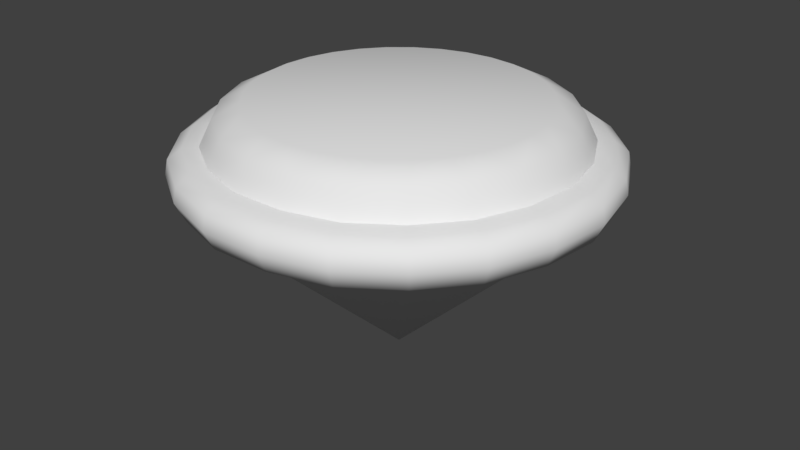 # Source: TopLOD2.blend  (saved by Blender 2.78.0; exported with 4.5.12 LTS)
import bpy
from mathutils import Matrix  # noqa: F401  (used for matrix-valued properties, if any)

bpy.ops.wm.read_factory_settings(use_empty=True)
scene = bpy.context.scene
scene.name = 'Scene'

# ---- collections
col_collection_1 = bpy.data.collections.new('Collection 1'); scene.collection.children.link(col_collection_1)

# ---- node groups
ng_auto_smooth = bpy.data.node_groups.new('Auto Smooth', 'GeometryNodeTree')
_s = ng_auto_smooth.interface.new_socket(name='Geometry', in_out='OUTPUT', socket_type='NodeSocketGeometry')
_s = ng_auto_smooth.interface.new_socket(name='Geometry', in_out='INPUT', socket_type='NodeSocketGeometry')
_s = ng_auto_smooth.interface.new_socket(name='Angle', in_out='INPUT', socket_type='NodeSocketFloat')
_s.subtype = 'ANGLE'
_s.min_value = 0.0
_s.max_value = 3.142
ng_auto_smooth.is_modifier = True
_N = ng_auto_smooth.nodes; _L = ng_auto_smooth.links
n0 = _N.new('NodeGroupOutput'); n0.name = 'Group Output'; n0.location = (480, -100)
n1 = _N.new('NodeGroupInput'); n1.name = 'Group Input'; n1.location = (-420, -300)
n2 = _N.new('NodeGroupInput'); n2.name = 'Group Input.001'; n2.location = (-60, -100)
n3 = _N.new('GeometryNodeSetShadeSmooth'); n3.name = 'Set Shade Smooth'; n3.location = (120, -100)
n3.domain = 'EDGE'
n4 = _N.new('GeometryNodeSetShadeSmooth'); n4.name = 'Set Shade Smooth.001'; n4.location = (300, -100)
n5 = _N.new('GeometryNodeInputMeshEdgeAngle'); n5.name = 'Edge Angle'; n5.location = (-420, -220)
n6 = _N.new('GeometryNodeInputEdgeSmooth'); n6.name = 'Is Edge Smooth'; n6.location = (-60, -160)
n7 = _N.new('GeometryNodeInputShadeSmooth'); n7.name = 'Is Face Smooth'; n7.location = (-240, -340)
n8 = _N.new('FunctionNodeBooleanMath'); n8.name = 'Boolean Math'; n8.location = (-60, -220)
n9 = _N.new('FunctionNodeCompare'); n9.name = 'Compare'; n9.location = (-240, -180)
n9.operation = 'LESS_EQUAL'
_L.new(n5.outputs[0], n9.inputs[0])
_L.new(n4.outputs[0], n0.inputs[0])
_L.new(n1.outputs[1], n9.inputs[1])
_L.new(n9.outputs[0], n8.inputs[0])
_L.new(n7.outputs[0], n8.inputs[1])
_L.new(n2.outputs[0], n3.inputs[0])
_L.new(n6.outputs[0], n3.inputs[1])
_L.new(n3.outputs[0], n4.inputs[0])
_L.new(n8.outputs[0], n3.inputs[2])
n0.is_active_output = True

# ---- world
world_world = bpy.data.worlds.new('World'); scene.world = world_world
world_world.color = (0.05088, 0.05088, 0.05088)
world_world.use_sun_shadow = False
world_world.sun_shadow_jitter_overblur = 0.0
world_world.cycles.sampling_method = 'MANUAL'

# ---- meshes
me_cylinder = bpy.data.meshes.new('Cylinder')
me_cylinder.from_pydata([(1.211e-07, 2.855e-07, -0.06648), (0.1536, 0.7721, 1.37), (0.04985, 0.9939, 1.159), (0.04636, 0.9244, 1.301), (-1.565e-07, 0.7872, 1.37), (0.3013, 0.7273, 1.37), (0.3379, 0.9412, 1.159), (0.3142, 0.8754, 1.301), (0.4374, 0.6545, 1.37), (0.5936, 0.7987, 1.159), (0.5521, 0.7429, 1.301), (0.5566, 0.5566, 1.37), (0.6545, 0.4374, 1.37), (0.8038, 0.5949, 1.159), (0.7476, 0.5533, 1.301), (0.7273, 0.3013, 1.37), (0.9374, 0.3343, 1.159), (0.8718, 0.3109, 1.301), (0.7721, 0.1536, 1.37), (0.7872, 1.118e-08, 1.37), (0.9988, 0.04805, 1.159), (0.929, 0.04469, 1.301), (0.7721, -0.1536, 1.37), (0.9651, -0.2428, 1.159), (0.8976, -0.2258, 1.301), (0.7273, -0.3013, 1.37), (0.6545, -0.4374, 1.37), (0.8572, -0.515, 1.159), (0.7972, -0.4789, 1.301), (0.5566, -0.5566, 1.37), (0.6676, -0.7381, 1.159), (0.6209, -0.6864, 1.301), (0.4374, -0.6545, 1.37), (0.3013, -0.7273, 1.37), (0.4266, -0.9044, 1.159), (0.3968, -0.8412, 1.301), (0.1536, -0.7721, 1.37), (0.145, -0.9846, 1.159), (0.1349, -0.9157, 1.301), (-1.937e-07, -0.7872, 1.37), (-0.1536, -0.7721, 1.37), (-0.1477, -0.989, 1.159), (-0.1374, -0.9198, 1.301), (-0.3013, -0.7273, 1.37), (-0.4264, -0.8992, 1.159), (-0.3966, -0.8363, 1.301), (-0.4374, -0.6545, 1.37), (-0.5566, -0.5566, 1.37), (-0.6723, -0.7403, 1.159), (-0.6253, -0.6885, 1.301), (-0.6545, -0.4373, 1.37), (-0.8541, -0.5108, 1.159), (-0.7944, -0.475, 1.301), (-0.7273, -0.3013, 1.37), (-0.7721, -0.1536, 1.37), (-0.9703, -0.242, 1.159), (-0.9024, -0.2251, 1.301), (-0.7872, 5.793e-07, 1.37), (-0.9904, 0.09755, 1.159), (-0.9211, 0.09072, 1.301), (-0.7721, 0.1536, 1.37), (-0.7273, 0.3013, 1.37), (-0.8992, 0.4264, 1.159), (-0.8363, 0.3966, 1.301), (-0.6545, 0.4374, 1.37), (-0.5566, 0.5566, 1.37), (-0.7403, 0.6723, 1.159), (-0.6885, 0.6253, 1.301), (-0.4373, 0.6545, 1.37), (-0.5108, 0.8541, 1.159), (-0.475, 0.7944, 1.301), (-0.3013, 0.7273, 1.37), (-0.1536, 0.7721, 1.37), (-0.242, 0.9703, 1.159), (-0.2251, 0.9024, 1.301), (0.04985, 0.9939, 0.8761), (0.3379, 0.9412, 0.8761), (0.5936, 0.7987, 0.8761), (0.8038, 0.5949, 0.8761), (0.9374, 0.3343, 0.8761), (0.9988, 0.04805, 0.8761), (0.9651, -0.2428, 0.8761), (0.8572, -0.515, 0.8761), (0.6676, -0.7381, 0.8761), (0.4266, -0.9044, 0.8761), (0.145, -0.9846, 0.8761), (-0.1477, -0.989, 0.8761), (-0.4264, -0.8992, 0.8761), (-0.6723, -0.7403, 0.8761), (-0.8541, -0.5108, 0.8761), (-0.9703, -0.242, 0.8761), (-0.9904, 0.09755, 0.8761), (-0.8992, 0.4264, 0.8761), (-0.7403, 0.6723, 0.8761), (-0.5108, 0.8541, 0.8761), (-0.242, 0.9703, 0.8761), (0.05429, 1.083, 1.151), (0.0587, 1.17, 1.017), (0.05791, 1.155, 1.1), (0.368, 1.025, 1.151), (0.3979, 1.108, 1.017), (0.3925, 1.093, 1.1), (0.6466, 0.87, 1.151), (0.6991, 0.9406, 1.017), (0.6897, 0.928, 1.1), (0.8756, 0.648, 1.151), (0.9466, 0.7005, 1.017), (0.9339, 0.6911, 1.1), (1.021, 0.3641, 1.151), (1.104, 0.3937, 1.017), (1.089, 0.3884, 1.1), (1.088, 0.05234, 1.151), (1.176, 0.05658, 1.017), (1.16, 0.05582, 1.1), (1.051, -0.2645, 1.151), (1.137, -0.2859, 1.017), (1.121, -0.2821, 1.1), (0.9337, -0.5609, 1.151), (1.009, -0.6064, 1.017), (0.9959, -0.5983, 1.1), (0.7272, -0.8039, 1.151), (0.7861, -0.8691, 1.017), (0.7756, -0.8575, 1.1), (0.4647, -0.9851, 1.151), (0.5024, -1.065, 1.017), (0.4957, -1.051, 1.1), (0.158, -1.072, 1.151), (0.1708, -1.159, 1.017), (0.1685, -1.144, 1.1), (-0.1609, -1.077, 1.151), (-0.174, -1.165, 1.017), (-0.1716, -1.149, 1.1), (-0.4645, -0.9795, 1.151), (-0.5021, -1.059, 1.017), (-0.4954, -1.045, 1.1), (-0.7323, -0.8063, 1.151), (-0.7917, -0.8717, 1.017), (-0.7811, -0.86, 1.1), (-0.9304, -0.5563, 1.151), (-1.006, -0.6015, 1.017), (-0.9923, -0.5934, 1.1), (-1.057, -0.2636, 1.151), (-1.143, -0.285, 1.017), (-1.127, -0.2811, 1.1), (-1.079, 0.1063, 1.151), (-1.166, 0.1149, 1.017), (-1.151, 0.1133, 1.1), (-0.9795, 0.4645, 1.151), (-1.059, 0.5021, 1.017), (-1.045, 0.4954, 1.1), (-0.8063, 0.7323, 1.151), (-0.8717, 0.7917, 1.017), (-0.86, 0.7811, 1.1), (-0.5563, 0.9304, 1.151), (-0.6015, 1.006, 1.017), (-0.5934, 0.9923, 1.1), (-0.2636, 1.057, 1.151), (-0.285, 1.143, 1.017), (-0.2811, 1.127, 1.1), (0.0561, 1.119, 0.9094), (0.3803, 1.059, 0.9094), (0.6682, 0.899, 0.9094), (0.9047, 0.6696, 0.9094), (1.055, 0.3763, 0.9094), (1.124, 0.05408, 0.9094), (1.086, -0.2733, 0.9094), (0.9648, -0.5796, 0.9094), (0.7514, -0.8307, 0.9094), (0.4802, -1.018, 0.9094), (0.1632, -1.108, 0.9094), (-0.1663, -1.113, 0.9094), (-0.4799, -1.012, 0.9094), (-0.7567, -0.8332, 0.9094), (-0.9613, -0.5749, 0.9094), (-1.092, -0.2724, 0.9094), (-1.115, 0.1098, 0.9094), (-1.012, 0.4799, 0.9094), (-0.8332, 0.7567, 0.9094), (-0.5749, 0.9613, 0.9094), (-0.2724, 1.092, 0.9094)], [], [(85, 84, 168, 169), (92, 91, 175, 176), (82, 81, 165, 166), (87, 86, 170, 171), (77, 76, 160, 161), (94, 93, 177, 178), (84, 83, 167, 168), (89, 88, 172, 173), (79, 78, 162, 163), (3, 4, 1), (6, 2, 3, 7), (7, 3, 1, 5), (9, 6, 7, 10), (10, 7, 5, 8), (10, 8, 11), (13, 9, 10, 14), (14, 10, 11, 12), (16, 13, 14, 17), (17, 14, 12, 15), (17, 15, 18), (20, 16, 17, 21), (21, 17, 18, 19), (23, 20, 21, 24), (24, 21, 19, 22), (24, 22, 25), (27, 23, 24, 28), (28, 24, 25, 26), (30, 27, 28, 31), (31, 28, 26, 29), (31, 29, 32), (34, 30, 31, 35), (35, 31, 32, 33), (37, 34, 35, 38), (38, 35, 33, 36), (38, 36, 39), (41, 37, 38, 42), (42, 38, 39, 40), (44, 41, 42, 45), (45, 42, 40, 43), (45, 43, 46), (48, 44, 45, 49), (49, 45, 46, 47), (51, 48, 49, 52), (52, 49, 47, 50), (52, 50, 53), (55, 51, 52, 56), (56, 52, 53, 54), (58, 55, 56, 59), (59, 56, 54, 57), (59, 57, 60), (62, 58, 59, 63), (63, 59, 60, 61), (63, 61, 64), (66, 62, 63, 67), (67, 63, 64, 65), (69, 66, 67, 70), (70, 67, 65, 68), (70, 68, 71), (73, 69, 70, 74), (74, 70, 71, 72), (2, 73, 74, 3), (3, 74, 72, 4), (1, 4, 72, 71, 68, 65, 64, 61, 60, 57, 54, 53, 50, 47, 46, 43, 40, 39, 36, 33, 32, 29, 26, 25, 22, 19, 18, 15, 12, 11, 8, 5), (0, 75, 76), (0, 76, 77), (0, 77, 78), (0, 78, 79), (0, 79, 80), (0, 80, 81), (0, 81, 82), (0, 82, 83), (0, 83, 84), (0, 84, 85), (0, 85, 86), (0, 86, 87), (0, 87, 88), (0, 88, 89), (0, 89, 90), (0, 90, 91), (0, 91, 92), (0, 92, 93), (0, 93, 94), (0, 94, 95), (0, 95, 75), (13, 16, 108, 105), (20, 23, 114, 111), (23, 27, 117, 114), (27, 30, 120, 117), (30, 34, 123, 120), (34, 37, 126, 123), (37, 41, 129, 126), (41, 44, 132, 129), (44, 48, 135, 132), (48, 51, 138, 135), (51, 55, 141, 138), (55, 58, 144, 141), (58, 62, 147, 144), (66, 69, 153, 150), (75, 95, 179, 159), (6, 9, 102, 99), (73, 2, 96, 156), (80, 79, 163, 164), (90, 89, 173, 174), (83, 82, 166, 167), (95, 94, 178, 179), (62, 66, 150, 147), (78, 77, 161, 162), (88, 87, 171, 172), (69, 73, 156, 153), (81, 80, 164, 165), (91, 90, 174, 175), (9, 13, 105, 102), (16, 20, 111, 108), (93, 92, 176, 177), (76, 75, 159, 160), (86, 85, 169, 170), (100, 97, 98, 101), (101, 98, 96, 99), (103, 100, 101, 104), (104, 101, 99, 102), (106, 103, 104, 107), (107, 104, 102, 105), (109, 106, 107, 110), (110, 107, 105, 108), (112, 109, 110, 113), (113, 110, 108, 111), (115, 112, 113, 116), (116, 113, 111, 114), (118, 115, 116, 119), (119, 116, 114, 117), (121, 118, 119, 122), (122, 119, 117, 120), (124, 121, 122, 125), (125, 122, 120, 123), (127, 124, 125, 128), (128, 125, 123, 126), (130, 127, 128, 131), (131, 128, 126, 129), (133, 130, 131, 134), (134, 131, 129, 132), (136, 133, 134, 137), (137, 134, 132, 135), (139, 136, 137, 140), (140, 137, 135, 138), (142, 139, 140, 143), (143, 140, 138, 141), (145, 142, 143, 146), (146, 143, 141, 144), (148, 145, 146, 149), (149, 146, 144, 147), (151, 148, 149, 152), (152, 149, 147, 150), (154, 151, 152, 155), (155, 152, 150, 153), (157, 154, 155, 158), (158, 155, 153, 156), (97, 157, 158, 98), (98, 158, 156, 96), (97, 100, 160, 159), (100, 103, 161, 160), (103, 106, 162, 161), (106, 109, 163, 162), (109, 112, 164, 163), (112, 115, 165, 164), (115, 118, 166, 165), (118, 121, 167, 166), (121, 124, 168, 167), (124, 127, 169, 168), (127, 130, 170, 169), (130, 133, 171, 170), (133, 136, 172, 171), (136, 139, 173, 172), (139, 142, 174, 173), (142, 145, 175, 174), (145, 148, 176, 175), (148, 151, 177, 176), (151, 154, 178, 177), (154, 157, 179, 178), (157, 97, 159, 179), (2, 6, 99, 96)])
me_cylinder.polygons.foreach_set('use_smooth', [True] * 180)
_uv = me_cylinder.uv_layers.new(name='UVMap')
_uv.uv.foreach_set('vector', [0.5312, 0.005927, 0.5625, 0.005927, 0.5625, 0.005927, 0.5312, 0.005927, 0.1875, 0.005927, 0.2187, 0.005927, 0.2187, 0.005927, 0.1875, 0.005927, 0.6562, 0.005927, 0.6875, 0.005927, 0.6875, 0.005927, 0.6562, 0.005927, 0.4375, 0.005928, 0.4687, 0.005928, 0.4687, 0.005928, 0.4375, 0.005928, 0.9062, 0.005927, 0.9375, 0.005927, 0.9375, 0.005927, 0.9062, 0.005927, 0.09375, 0.005927, 0.125, 0.005927, 0.125, 0.005927, 0.09375, 0.005927, 0.5625, 0.005927, 0.5938, 0.005927, 0.5938, 0.005927, 0.5625, 0.005927, 0.3437, 0.005928, 0.375, 0.005928, 0.375, 0.005927, 0.3437, 0.005927, 0.8125, 0.005927, 0.8438, 0.005927, 0.8438, 0.005927, 0.8125, 0.005926, 0.5, 0.9343, 0.5, 0.8936, 0.5768, 0.886, 0.6913, 0.07933, 0.5975, 0.07933, 0.596, 0.1199, 0.6882, 0.1199, 0.6662, 0.9013, 0.5847, 0.926, 0.5768, 0.886, 0.6506, 0.8636, 0.7778, 0.07933, 0.6913, 0.07933, 0.6882, 0.1199, 0.7733, 0.1199, 0.7413, 0.8611, 0.6662, 0.9013, 0.6506, 0.8636, 0.7187, 0.8273, 0.7413, 0.8611, 0.7187, 0.8273, 0.7783, 0.7783, 0.7778, 0.07933, 0.8536, 0.07933, 0.8478, 0.1199, 0.7733, 0.1199, 0.8611, 0.7413, 0.8071, 0.8071, 0.7783, 0.7783, 0.8273, 0.7187, 0.6913, 0.07933, 0.7778, 0.07933, 0.7733, 0.1199, 0.6882, 0.1199, 0.9013, 0.6662, 0.8611, 0.7413, 0.8273, 0.7187, 0.8636, 0.6506, 0.9013, 0.6662, 0.8636, 0.6506, 0.886, 0.5768, 0.5, 0.07933, 0.5975, 0.07933, 0.596, 0.1199, 0.5, 0.1199, 0.9343, 0.5, 0.926, 0.5847, 0.886, 0.5768, 0.8936, 0.5, 0.4025, 0.07933, 0.5, 0.07933, 0.5, 0.1199, 0.404, 0.1199, 0.926, 0.4153, 0.9343, 0.5, 0.8936, 0.5, 0.886, 0.4232, 0.926, 0.4153, 0.886, 0.4232, 0.8636, 0.3494, 0.2222, 0.07933, 0.3087, 0.07933, 0.3118, 0.1199, 0.2267, 0.1199, 0.8611, 0.2587, 0.9013, 0.3338, 0.8636, 0.3494, 0.8273, 0.2813, 0.1464, 0.07933, 0.2222, 0.07933, 0.2267, 0.1199, 0.1522, 0.1199, 0.8071, 0.1929, 0.8611, 0.2587, 0.8273, 0.2813, 0.7783, 0.2217, 0.8071, 0.1929, 0.7783, 0.2217, 0.7187, 0.1727, 0.6913, 0.07933, 0.7778, 0.07933, 0.7733, 0.1199, 0.6882, 0.1199, 0.6662, 0.09874, 0.7413, 0.1389, 0.7187, 0.1727, 0.6506, 0.1364, 0.5975, 0.07933, 0.6913, 0.07933, 0.6882, 0.1199, 0.596, 0.1199, 0.5847, 0.07402, 0.6662, 0.09874, 0.6506, 0.1364, 0.5768, 0.114, 0.5847, 0.07402, 0.5768, 0.114, 0.5, 0.1064, 0.4025, 0.07933, 0.5, 0.07933, 0.5, 0.1199, 0.404, 0.1199, 0.4153, 0.07402, 0.5, 0.06568, 0.5, 0.1064, 0.4232, 0.114, 0.3087, 0.07933, 0.4025, 0.07933, 0.404, 0.1199, 0.3118, 0.1199, 0.3338, 0.09874, 0.4153, 0.07402, 0.4232, 0.114, 0.3494, 0.1364, 0.3338, 0.09874, 0.3494, 0.1364, 0.2813, 0.1727, 0.1464, 0.07933, 0.2222, 0.07933, 0.2267, 0.1199, 0.1522, 0.1199, 0.1929, 0.1929, 0.2587, 0.1389, 0.2813, 0.1727, 0.2217, 0.2217, 0.2222, 0.07933, 0.1464, 0.07933, 0.1522, 0.1199, 0.2267, 0.1199, 0.1389, 0.2587, 0.1929, 0.1929, 0.2217, 0.2217, 0.1727, 0.2813, 0.1389, 0.2587, 0.1727, 0.2813, 0.1364, 0.3494, 0.4025, 0.07933, 0.3087, 0.07933, 0.3118, 0.1199, 0.404, 0.1199, 0.07402, 0.4153, 0.09874, 0.3338, 0.1364, 0.3494, 0.114, 0.4232, 0.5, 0.07933, 0.4025, 0.07933, 0.404, 0.1199, 0.5, 0.1199, 0.06568, 0.5, 0.07402, 0.4153, 0.114, 0.4232, 0.1064, 0.5, 0.06568, 0.5, 0.1064, 0.5, 0.114, 0.5768, 0.6913, 0.07933, 0.5975, 0.07933, 0.596, 0.1199, 0.6882, 0.1199, 0.09874, 0.6662, 0.07402, 0.5847, 0.114, 0.5768, 0.1364, 0.6506, 0.09874, 0.6662, 0.1364, 0.6506, 0.1727, 0.7187, 0.8536, 0.07933, 0.7778, 0.07933, 0.7733, 0.1199, 0.8478, 0.1199, 0.1929, 0.8071, 0.1389, 0.7413, 0.1727, 0.7187, 0.2217, 0.7783, 0.2222, 0.07933, 0.1464, 0.07933, 0.1522, 0.1199, 0.2267, 0.1199, 0.2587, 0.8611, 0.1929, 0.8071, 0.2217, 0.7783, 0.2813, 0.8273, 0.2587, 0.8611, 0.2813, 0.8273, 0.3494, 0.8636, 0.4025, 0.07933, 0.3087, 0.07933, 0.3118, 0.1199, 0.404, 0.1199, 0.4153, 0.926, 0.3338, 0.9013, 0.3494, 0.8636, 0.4232, 0.886, 0.5, 0.07933, 0.4025, 0.07933, 0.404, 0.1199, 0.5, 0.1199, 0.5, 0.9343, 0.4153, 0.926, 0.4232, 0.886, 0.5, 0.8936, 0.5962, 0.9823, 0.5, 0.9918, 0.4038, 0.9823, 0.3112, 0.9542, 0.2259, 0.9086, 0.1512, 0.8473, 0.08982, 0.7725, 0.04423, 0.6872, 0.01616, 0.5947, 0.006683, 0.4984, 0.01616, 0.4022, 0.04423, 0.3097, 0.08982, 0.2244, 0.1512, 0.1496, 0.2259, 0.08826, 0.3112, 0.04267, 0.4038, 0.0146, 0.5, 0.00512, 0.5962, 0.0146, 0.6888, 0.04267, 0.7741, 0.08826, 0.8488, 0.1496, 0.9102, 0.2244, 0.9558, 0.3097, 0.9838, 0.4022, 0.9933, 0.4984, 0.9838, 0.5947, 0.9558, 0.6872, 0.9102, 0.7725, 0.8488, 0.8473, 0.7741, 0.9086, 0.6888, 0.9542, 0.5969, 0.92, 0.5975, 0.9381, 0.6913, 0.9381, 0.6902, 0.92, 0.6913, 0.9381, 0.7778, 0.9381, 0.8514, 0.92, 0.8536, 0.9381, 0.7778, 0.9381, 0.7761, 0.92, 0.7778, 0.9381, 0.6913, 0.9381, 0.5969, 0.92, 0.5975, 0.9381, 0.5, 0.9381, 0.5, 0.92, 0.5, 0.9381, 0.4025, 0.9381, 0.3098, 0.92, 0.3087, 0.9381, 0.2222, 0.9381, 0.2239, 0.92, 0.2222, 0.9381, 0.1464, 0.9381, 0.7761, 0.92, 0.7778, 0.9381, 0.6913, 0.9381, 0.6902, 0.92, 0.6913, 0.9381, 0.5975, 0.9381, 0.5, 0.92, 0.5, 0.9381, 0.4025, 0.9381, 0.4031, 0.92, 0.4025, 0.9381, 0.3087, 0.9381, 0.2239, 0.92, 0.2222, 0.9381, 0.1464, 0.9381, 0.1486, 0.92, 0.1464, 0.9381, 0.2222, 0.9381, 0.3098, 0.92, 0.3087, 0.9381, 0.4025, 0.9381, 0.4031, 0.92, 0.4025, 0.9381, 0.5, 0.9381, 0.5969, 0.92, 0.5975, 0.9381, 0.6913, 0.9381, 0.7761, 0.92, 0.7778, 0.9381, 0.8536, 0.9381, 0.1486, 0.92, 0.1464, 0.9381, 0.2222, 0.9381, 0.3098, 0.92, 0.3087, 0.9381, 0.4025, 0.9381, 0.4031, 0.92, 0.4025, 0.9381, 0.5, 0.9381, 0.8438, 0.9927, 0.8125, 0.9927, 0.8125, 0.9927, 0.8438, 0.9927, 0.75, 0.9927, 0.7188, 0.9927, 0.7188, 0.9927, 0.75, 0.9927, 0.6875, 0.9927, 0.6562, 0.9927, 0.6562, 0.9927, 0.6875, 0.9927, 0.6562, 0.9927, 0.625, 0.9927, 0.625, 0.9927, 0.6562, 0.9927, 0.5938, 0.9927, 0.5625, 0.9927, 0.5625, 0.9927, 0.5938, 0.9927, 0.5625, 0.9927, 0.5312, 0.9927, 0.5312, 0.9927, 0.5625, 0.9927, 0.5, 0.9927, 0.4687, 0.9927, 0.4687, 0.9927, 0.5, 0.9927, 0.4687, 0.9927, 0.4375, 0.9927, 0.4375, 0.9927, 0.4687, 0.9927, 0.4062, 0.9927, 0.375, 0.9927, 0.375, 0.9927, 0.4062, 0.9927, 0.375, 0.9927, 0.3437, 0.9927, 0.3437, 0.9927, 0.375, 0.9927, 0.3125, 0.9927, 0.2812, 0.9927, 0.2812, 0.9927, 0.3125, 0.9927, 0.2812, 0.9927, 0.25, 0.9927, 0.25, 0.9927, 0.2812, 0.9927, 0.2187, 0.9927, 0.1875, 0.9927, 0.1875, 0.9927, 0.2187, 0.9927, 0.125, 0.9927, 0.09375, 0.9927, 0.09375, 0.9927, 0.125, 0.9927, 0.0, 0.005927, 0.03125, 0.005927, 0.03125, 0.005927, 0.0, 0.005927, 0.9375, 0.9927, 0.9062, 0.9927, 0.9062, 0.9927, 0.9375, 0.9927, 0.03125, 0.9927, 0.0, 0.9927, 0.0, 0.9927, 0.03125, 0.9927, 0.75, 0.005927, 0.7812, 0.005927, 0.7812, 0.005927, 0.75, 0.005927, 0.2812, 0.005928, 0.3125, 0.005928, 0.3125, 0.005928, 0.2812, 0.005927, 0.625, 0.005927, 0.6562, 0.005927, 0.6562, 0.005927, 0.625, 0.005927, 0.03125, 0.005927, 0.0625, 0.005927, 0.0625, 0.005927, 0.03125, 0.005927, 0.1562, 0.9927, 0.125, 0.9927, 0.125, 0.9927, 0.1562, 0.9927, 0.8438, 0.005927, 0.875, 0.005927, 0.875, 0.005927, 0.8438, 0.005927, 0.375, 0.005928, 0.4062, 0.005928, 0.4062, 0.005928, 0.375, 0.005927, 0.0625, 0.9927, 0.03125, 0.9927, 0.03125, 0.9927, 0.0625, 0.9927, 0.7188, 0.005927, 0.75, 0.005927, 0.75, 0.005927, 0.7188, 0.005927, 0.25, 0.005927, 0.2812, 0.005928, 0.2812, 0.005927, 0.25, 0.005928, 0.875, 0.9927, 0.8438, 0.9927, 0.8438, 0.9927, 0.875, 0.9927, 0.7812, 0.9927, 0.75, 0.9927, 0.75, 0.9927, 0.7812, 0.9927, 0.125, 0.005927, 0.1562, 0.005927, 0.1562, 0.005927, 0.125, 0.005927, 0.9375, 0.005927, 0.9688, 0.005927, 0.9688, 0.005927, 0.9375, 0.005927, 0.4687, 0.005928, 0.5, 0.005928, 0.5, 0.005928, 0.4687, 0.005928, 0.9375, 0.5833, 0.9688, 0.5833, 0.9688, 0.788, 0.9375, 0.788, 0.9375, 0.788, 0.9688, 0.788, 0.9688, 0.9379, 0.9375, 0.9379, 0.9062, 0.5833, 0.9375, 0.5833, 0.9375, 0.788, 0.9062, 0.788, 0.9062, 0.788, 0.9375, 0.788, 0.9375, 0.9379, 0.9062, 0.9379, 0.8438, 0.5833, 0.875, 0.5833, 0.875, 0.788, 0.8438, 0.788, 0.8438, 0.788, 0.875, 0.788, 0.875, 0.9379, 0.8438, 0.9379, 0.8125, 0.5833, 0.8438, 0.5833, 0.8438, 0.788, 0.8125, 0.788, 0.8125, 0.788, 0.8438, 0.788, 0.8438, 0.9379, 0.8125, 0.9379, 0.75, 0.5833, 0.7812, 0.5833, 0.7812, 0.788, 0.75, 0.788, 0.75, 0.788, 0.7812, 0.788, 0.7812, 0.9379, 0.75, 0.9379, 0.7188, 0.5833, 0.75, 0.5833, 0.75, 0.788, 0.7188, 0.788, 0.7188, 0.788, 0.75, 0.788, 0.75, 0.9379, 0.7188, 0.9379, 0.6562, 0.5833, 0.6875, 0.5833, 0.6875, 0.788, 0.6562, 0.788, 0.6562, 0.788, 0.6875, 0.788, 0.6875, 0.9379, 0.6562, 0.9379, 0.625, 0.5833, 0.6562, 0.5833, 0.6562, 0.788, 0.625, 0.788, 0.625, 0.788, 0.6562, 0.788, 0.6562, 0.9379, 0.625, 0.9379, 0.5625, 0.5833, 0.5938, 0.5833, 0.5938, 0.788, 0.5625, 0.788, 0.5625, 0.788, 0.5938, 0.788, 0.5938, 0.9379, 0.5625, 0.9379, 0.5312, 0.5833, 0.5625, 0.5833, 0.5625, 0.788, 0.5312, 0.788, 0.5312, 0.788, 0.5625, 0.788, 0.5625, 0.9379, 0.5312, 0.9379, 0.4687, 0.5833, 0.5, 0.5833, 0.5, 0.788, 0.4687, 0.788, 0.4687, 0.788, 0.5, 0.788, 0.5, 0.9379, 0.4687, 0.9379, 0.4375, 0.5833, 0.4687, 0.5833, 0.4687, 0.788, 0.4375, 0.788, 0.4375, 0.788, 0.4687, 0.788, 0.4687, 0.9379, 0.4375, 0.9379, 0.375, 0.5833, 0.4062, 0.5833, 0.4062, 0.788, 0.375, 0.788, 0.375, 0.788, 0.4062, 0.788, 0.4062, 0.9379, 0.375, 0.9379, 0.3437, 0.5833, 0.375, 0.5833, 0.375, 0.788, 0.3437, 0.788, 0.3437, 0.788, 0.375, 0.788, 0.375, 0.9379, 0.3437, 0.9379, 0.2812, 0.5833, 0.3125, 0.5833, 0.3125, 0.788, 0.2812, 0.788, 0.2812, 0.788, 0.3125, 0.788, 0.3125, 0.9379, 0.2812, 0.9379, 0.25, 0.5833, 0.2812, 0.5833, 0.2812, 0.788, 0.25, 0.788, 0.25, 0.788, 0.2812, 0.788, 0.2812, 0.9379, 0.25, 0.9379, 0.1875, 0.5833, 0.2187, 0.5833, 0.2187, 0.788, 0.1875, 0.788, 0.1875, 0.788, 0.2187, 0.788, 0.2187, 0.9379, 0.1875, 0.9379, 0.125, 0.5833, 0.1562, 0.5833, 0.1562, 0.788, 0.125, 0.788, 0.125, 0.788, 0.1562, 0.788, 0.1562, 0.9379, 0.125, 0.9379, 0.09375, 0.5833, 0.125, 0.5833, 0.125, 0.788, 0.09375, 0.788, 0.09375, 0.788, 0.125, 0.788, 0.125, 0.9379, 0.09375, 0.9379, 0.03125, 0.5833, 0.0625, 0.5833, 0.0625, 0.788, 0.03125, 0.788, 0.03125, 0.788, 0.0625, 0.788, 0.0625, 0.9379, 0.03125, 0.9379, 0.0, 0.5833, 0.03125, 0.5833, 0.03125, 0.788, 0.0, 0.788, 0.0, 0.788, 0.03125, 0.788, 0.03125, 0.9379, 0.0, 0.9379, 0.9688, 0.4153, 0.9375, 0.4153, 0.9375, 0.2106, 0.9688, 0.2106, 0.9375, 0.4153, 0.9062, 0.4153, 0.9062, 0.2106, 0.9375, 0.2106, 0.875, 0.4153, 0.8438, 0.4153, 0.8438, 0.2106, 0.875, 0.2106, 0.8438, 0.4153, 0.8125, 0.4153, 0.8125, 0.2106, 0.8438, 0.2106, 0.7812, 0.4153, 0.75, 0.4153, 0.75, 0.2106, 0.7812, 0.2106, 0.75, 0.4153, 0.7188, 0.4153, 0.7188, 0.2106, 0.75, 0.2106, 0.6875, 0.4153, 0.6562, 0.4153, 0.6562, 0.2106, 0.6875, 0.2106, 0.6562, 0.4153, 0.625, 0.4153, 0.625, 0.2106, 0.6562, 0.2106, 0.5938, 0.4153, 0.5625, 0.4153, 0.5625, 0.2106, 0.5938, 0.2106, 0.5625, 0.4153, 0.5312, 0.4153, 0.5312, 0.2106, 0.5625, 0.2106, 0.5, 0.4153, 0.4687, 0.4153, 0.4687, 0.2106, 0.5, 0.2106, 0.4687, 0.4153, 0.4375, 0.4153, 0.4375, 0.2106, 0.4687, 0.2106, 0.4062, 0.4153, 0.375, 0.4153, 0.375, 0.2106, 0.4062, 0.2106, 0.375, 0.4153, 0.3437, 0.4153, 0.3437, 0.2106, 0.375, 0.2106, 0.3125, 0.4153, 0.2812, 0.4153, 0.2812, 0.2106, 0.3125, 0.2106, 0.2812, 0.4153, 0.25, 0.4153, 0.25, 0.2106, 0.2812, 0.2106, 0.2187, 0.4153, 0.1875, 0.4153, 0.1875, 0.2106, 0.2187, 0.2106, 0.1562, 0.4153, 0.125, 0.4153, 0.125, 0.2106, 0.1562, 0.2106, 0.125, 0.4153, 0.09375, 0.4153, 0.09375, 0.2106, 0.125, 0.2106, 0.0625, 0.4153, 0.03125, 0.4153, 0.03125, 0.2106, 0.0625, 0.2106, 0.03125, 0.4153, 0.0, 0.4153, 0.0, 0.2106, 0.03125, 0.2106, 0.9688, 0.9927, 0.9375, 0.9927, 0.9375, 0.9927, 0.9688, 0.9927])
me_cylinder.use_remesh_preserve_volume = False
me_cylinder.use_remesh_preserve_attributes = False
me_cylinder.use_mirror_vertex_groups = False
me_cylinder.update()

# ---- objects
ob_cylinder = bpy.data.objects.new('Cylinder', me_cylinder)

# ---- transforms, parenting, visibility, modifiers, constraints
ob_cylinder.location = (0.0, 0.0, 0.0)
ob_cylinder.lineart.crease_threshold = 0.0
_m = ob_cylinder.modifiers.new('Auto Smooth', 'NODES')
_m.node_group = ng_auto_smooth
_gi = [s.identifier for s in ng_auto_smooth.interface.items_tree if s.item_type == 'SOCKET' and s.in_out == 'INPUT']
_m[_gi[1]] = 0.8762  # Angle

# ---- collection membership
col_collection_1.objects.link(ob_cylinder)

# ---- scene / render settings (as saved in the file)
scene.frame_start = 1; scene.frame_end = 250; scene.frame_set(1)
scene.render.engine = 'BLENDER_EEVEE_NEXT'
scene.render.resolution_percentage = 50
scene.render.dither_intensity = 0.0
scene.cycles.use_denoising = False
scene.cycles.samples = 128
scene.cycles.sampling_pattern = 'TABULATED_SOBOL'
scene.cycles.light_sampling_threshold = 0.0
scene.cycles.use_adaptive_sampling = False
scene.cycles.use_light_tree = False
scene.cycles.blur_glossy = 0.0
scene.cycles.sample_clamp_indirect = 0.0
scene.view_settings.view_transform = 'Standard'
bpy.context.view_layer.update()

# ---- added for rendering (the .blend has no active camera and no usable light): camera, sun
cam_auto = bpy.data.cameras.new('AutoCamera')
cam_auto.lens = 50.0
cam_auto.sensor_width = 36.0
cam_auto.clip_end = 1000.0
ob_auto_camera = bpy.data.objects.new('AutoCamera', cam_auto)
scene.collection.objects.link(ob_auto_camera)
ob_auto_camera.location = (3.34155, -4.00099, 3.32123)
ob_auto_camera.rotation_euler = (1.09748, -7.21219e-08, 0.694738)
scene.camera = ob_auto_camera
light_auto_sun = bpy.data.lights.new('AutoSun', 'SUN')
light_auto_sun.energy = 3.0
light_auto_sun.angle = 0.0523599
ob_auto_sun = bpy.data.objects.new('AutoSun', light_auto_sun)
scene.collection.objects.link(ob_auto_sun)
ob_auto_sun.rotation_euler = (0.872665, 0.174533, 0.523599)
bpy.context.view_layer.update()
